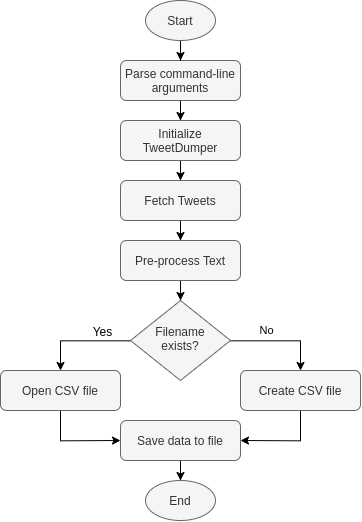

The diagram above was exported from draw.io. Its source (the exported page's mxGraphModel, read from the mxfile embedded in the PNG):
<mxGraphModel dx="1185" dy="713" grid="1" gridSize="10" guides="1" tooltips="1" connect="1" arrows="1" fold="1" page="1" pageScale="1" pageWidth="827" pageHeight="1169" math="0" shadow="0">
  <root>
    <mxCell id="WIyWlLk6GJQsqaUBKTNV-0" />
    <mxCell id="WIyWlLk6GJQsqaUBKTNV-1" parent="WIyWlLk6GJQsqaUBKTNV-0" />
    <mxCell id="JRJUM6JyK418gg6sgm_B-1" value="" style="edgeStyle=orthogonalEdgeStyle;rounded=0;orthogonalLoop=1;jettySize=auto;html=1;" parent="WIyWlLk6GJQsqaUBKTNV-1" source="WIyWlLk6GJQsqaUBKTNV-3" target="JRJUM6JyK418gg6sgm_B-0" edge="1">
      <mxGeometry relative="1" as="geometry" />
    </mxCell>
    <mxCell id="WIyWlLk6GJQsqaUBKTNV-3" value="Parse command-line&lt;br&gt;arguments" style="rounded=1;whiteSpace=wrap;html=1;fontSize=12;glass=0;strokeWidth=1;shadow=0;fillColor=#f5f5f5;strokeColor=#666666;fontColor=#333333;" parent="WIyWlLk6GJQsqaUBKTNV-1" vertex="1">
      <mxGeometry x="160" y="110" width="120" height="40" as="geometry" />
    </mxCell>
    <mxCell id="JRJUM6JyK418gg6sgm_B-7" value="" style="edgeStyle=orthogonalEdgeStyle;rounded=0;orthogonalLoop=1;jettySize=auto;html=1;" parent="WIyWlLk6GJQsqaUBKTNV-1" source="JRJUM6JyK418gg6sgm_B-0" target="JRJUM6JyK418gg6sgm_B-6" edge="1">
      <mxGeometry relative="1" as="geometry" />
    </mxCell>
    <mxCell id="JRJUM6JyK418gg6sgm_B-0" value="Initialize TweetDumper" style="rounded=1;whiteSpace=wrap;html=1;fontSize=12;glass=0;strokeWidth=1;shadow=0;fillColor=#f5f5f5;strokeColor=#666666;fontColor=#333333;" parent="WIyWlLk6GJQsqaUBKTNV-1" vertex="1">
      <mxGeometry x="160" y="170" width="120" height="40" as="geometry" />
    </mxCell>
    <mxCell id="JRJUM6JyK418gg6sgm_B-9" value="" style="edgeStyle=orthogonalEdgeStyle;rounded=0;orthogonalLoop=1;jettySize=auto;html=1;" parent="WIyWlLk6GJQsqaUBKTNV-1" source="JRJUM6JyK418gg6sgm_B-6" target="JRJUM6JyK418gg6sgm_B-8" edge="1">
      <mxGeometry relative="1" as="geometry" />
    </mxCell>
    <mxCell id="JRJUM6JyK418gg6sgm_B-6" value="Fetch Tweets" style="rounded=1;whiteSpace=wrap;html=1;fontSize=12;glass=0;strokeWidth=1;shadow=0;fillColor=#f5f5f5;strokeColor=#666666;fontColor=#333333;" parent="WIyWlLk6GJQsqaUBKTNV-1" vertex="1">
      <mxGeometry x="160" y="230" width="120" height="40" as="geometry" />
    </mxCell>
    <mxCell id="JRJUM6JyK418gg6sgm_B-12" value="" style="edgeStyle=orthogonalEdgeStyle;rounded=0;orthogonalLoop=1;jettySize=auto;html=1;" parent="WIyWlLk6GJQsqaUBKTNV-1" source="JRJUM6JyK418gg6sgm_B-8" target="WIyWlLk6GJQsqaUBKTNV-6" edge="1">
      <mxGeometry relative="1" as="geometry" />
    </mxCell>
    <mxCell id="JRJUM6JyK418gg6sgm_B-8" value="Pre-process Text" style="rounded=1;whiteSpace=wrap;html=1;fontSize=12;glass=0;strokeWidth=1;shadow=0;fillColor=#f5f5f5;strokeColor=#666666;fontColor=#333333;" parent="WIyWlLk6GJQsqaUBKTNV-1" vertex="1">
      <mxGeometry x="160" y="290" width="120" height="40" as="geometry" />
    </mxCell>
    <mxCell id="JRJUM6JyK418gg6sgm_B-23" value="No" style="edgeStyle=orthogonalEdgeStyle;rounded=0;orthogonalLoop=1;jettySize=auto;html=1;entryX=0.5;entryY=0;entryDx=0;entryDy=0;" parent="WIyWlLk6GJQsqaUBKTNV-1" source="WIyWlLk6GJQsqaUBKTNV-6" target="JRJUM6JyK418gg6sgm_B-18" edge="1">
      <mxGeometry x="-0.2741" y="10" relative="1" as="geometry">
        <mxPoint as="offset" />
      </mxGeometry>
    </mxCell>
    <mxCell id="JRJUM6JyK418gg6sgm_B-24" style="edgeStyle=orthogonalEdgeStyle;rounded=0;orthogonalLoop=1;jettySize=auto;html=1;entryX=0.5;entryY=0;entryDx=0;entryDy=0;" parent="WIyWlLk6GJQsqaUBKTNV-1" source="WIyWlLk6GJQsqaUBKTNV-6" target="JRJUM6JyK418gg6sgm_B-19" edge="1">
      <mxGeometry relative="1" as="geometry" />
    </mxCell>
    <mxCell id="JRJUM6JyK418gg6sgm_B-29" value="Yes" style="text;html=1;align=center;verticalAlign=middle;resizable=0;points=[];labelBackgroundColor=#ffffff;" parent="JRJUM6JyK418gg6sgm_B-24" vertex="1" connectable="0">
      <mxGeometry x="-0.6727" y="3" relative="1" as="geometry">
        <mxPoint x="-12" y="-13" as="offset" />
      </mxGeometry>
    </mxCell>
    <mxCell id="WIyWlLk6GJQsqaUBKTNV-6" value="Filename exists?" style="rhombus;whiteSpace=wrap;html=1;shadow=0;fontFamily=Helvetica;fontSize=12;align=center;strokeWidth=1;spacing=6;spacingTop=-4;fillColor=#f5f5f5;strokeColor=#666666;fontColor=#333333;" parent="WIyWlLk6GJQsqaUBKTNV-1" vertex="1">
      <mxGeometry x="170" y="350" width="100" height="80" as="geometry" />
    </mxCell>
    <mxCell id="JRJUM6JyK418gg6sgm_B-26" style="edgeStyle=orthogonalEdgeStyle;rounded=0;orthogonalLoop=1;jettySize=auto;html=1;entryX=1;entryY=0.5;entryDx=0;entryDy=0;" parent="WIyWlLk6GJQsqaUBKTNV-1" source="JRJUM6JyK418gg6sgm_B-18" target="JRJUM6JyK418gg6sgm_B-20" edge="1">
      <mxGeometry relative="1" as="geometry" />
    </mxCell>
    <mxCell id="JRJUM6JyK418gg6sgm_B-18" value="Create CSV file" style="rounded=1;whiteSpace=wrap;html=1;fontSize=12;glass=0;strokeWidth=1;shadow=0;fillColor=#f5f5f5;strokeColor=#666666;fontColor=#333333;" parent="WIyWlLk6GJQsqaUBKTNV-1" vertex="1">
      <mxGeometry x="280" y="420" width="120" height="40" as="geometry" />
    </mxCell>
    <mxCell id="JRJUM6JyK418gg6sgm_B-25" style="edgeStyle=orthogonalEdgeStyle;rounded=0;orthogonalLoop=1;jettySize=auto;html=1;entryX=0;entryY=0.5;entryDx=0;entryDy=0;" parent="WIyWlLk6GJQsqaUBKTNV-1" source="JRJUM6JyK418gg6sgm_B-19" target="JRJUM6JyK418gg6sgm_B-20" edge="1">
      <mxGeometry relative="1" as="geometry" />
    </mxCell>
    <mxCell id="JRJUM6JyK418gg6sgm_B-19" value="Open CSV file" style="rounded=1;whiteSpace=wrap;html=1;fontSize=12;glass=0;strokeWidth=1;shadow=0;fillColor=#f5f5f5;strokeColor=#666666;fontColor=#333333;" parent="WIyWlLk6GJQsqaUBKTNV-1" vertex="1">
      <mxGeometry x="40" y="420" width="120" height="40" as="geometry" />
    </mxCell>
    <mxCell id="JRJUM6JyK418gg6sgm_B-27" style="edgeStyle=orthogonalEdgeStyle;rounded=0;orthogonalLoop=1;jettySize=auto;html=1;entryX=0.5;entryY=0;entryDx=0;entryDy=0;" parent="WIyWlLk6GJQsqaUBKTNV-1" source="JRJUM6JyK418gg6sgm_B-20" target="JRJUM6JyK418gg6sgm_B-22" edge="1">
      <mxGeometry relative="1" as="geometry" />
    </mxCell>
    <mxCell id="JRJUM6JyK418gg6sgm_B-20" value="Save data to file" style="rounded=1;whiteSpace=wrap;html=1;fontSize=12;glass=0;strokeWidth=1;shadow=0;fillColor=#f5f5f5;strokeColor=#666666;fontColor=#333333;" parent="WIyWlLk6GJQsqaUBKTNV-1" vertex="1">
      <mxGeometry x="160" y="470" width="120" height="40" as="geometry" />
    </mxCell>
    <mxCell id="JRJUM6JyK418gg6sgm_B-28" style="edgeStyle=orthogonalEdgeStyle;rounded=0;orthogonalLoop=1;jettySize=auto;html=1;entryX=0.5;entryY=0;entryDx=0;entryDy=0;" parent="WIyWlLk6GJQsqaUBKTNV-1" source="JRJUM6JyK418gg6sgm_B-21" target="WIyWlLk6GJQsqaUBKTNV-3" edge="1">
      <mxGeometry relative="1" as="geometry" />
    </mxCell>
    <mxCell id="JRJUM6JyK418gg6sgm_B-21" value="Start" style="ellipse;whiteSpace=wrap;html=1;fillColor=#f5f5f5;strokeColor=#666666;fontColor=#333333;" parent="WIyWlLk6GJQsqaUBKTNV-1" vertex="1">
      <mxGeometry x="185" y="50" width="70" height="40" as="geometry" />
    </mxCell>
    <mxCell id="JRJUM6JyK418gg6sgm_B-22" value="End" style="ellipse;whiteSpace=wrap;html=1;fillColor=#f5f5f5;strokeColor=#666666;fontColor=#333333;" parent="WIyWlLk6GJQsqaUBKTNV-1" vertex="1">
      <mxGeometry x="185" y="530" width="70" height="40" as="geometry" />
    </mxCell>
  </root>
</mxGraphModel>